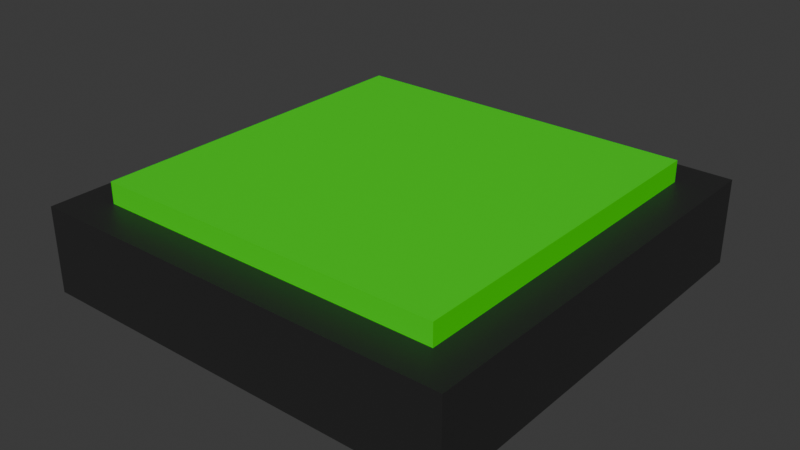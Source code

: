 # Source: BotonRojoPrecionado.blend  (saved by Blender 5.0.118; exported with 4.5.12 LTS)
import bpy
from mathutils import Matrix  # noqa: F401  (used for matrix-valued properties, if any)

bpy.ops.wm.read_factory_settings(use_empty=True)
scene = bpy.context.scene
scene.name = 'Scene'

# ---- collections
col_collection = bpy.data.collections.new('Collection'); scene.collection.children.link(col_collection)

# ---- materials (node trees are filled in below, after node groups)
mat_lazer = bpy.data.materials.new('Lazer')
mat_baseboton = bpy.data.materials.new('BaseBoton')
mat_botonverde = bpy.data.materials.new('botonVerde')

# ---- material node trees
mat_lazer.use_nodes = True; mat_lazer.node_tree.nodes.clear()
_N = mat_lazer.node_tree.nodes; _L = mat_lazer.node_tree.links
n0 = _N.new('ShaderNodeBsdfPrincipled'); n0.name = 'Principled BSDF'; n0.location = (-200, 100)
n0.inputs[0].default_value = (0.8, 0.0, 0.003355, 1.0)
n1 = _N.new('ShaderNodeOutputMaterial'); n1.name = 'Material Output'; n1.location = (200, 100)
_L.new(n0.outputs[0], n1.inputs[0])
n1.is_active_output = True
mat_baseboton.use_nodes = True; mat_baseboton.node_tree.nodes.clear()
_N = mat_baseboton.node_tree.nodes; _L = mat_baseboton.node_tree.links
n0 = _N.new('ShaderNodeBsdfPrincipled'); n0.name = 'Principled BSDF'; n0.location = (-200, 100)
n0.inputs[0].default_value = (0.02004, 0.02004, 0.02004, 1.0)
n1 = _N.new('ShaderNodeOutputMaterial'); n1.name = 'Material Output'; n1.location = (200, 100)
_L.new(n0.outputs[0], n1.inputs[0])
n1.is_active_output = True
mat_botonverde.use_nodes = True; mat_botonverde.node_tree.nodes.clear()
_N = mat_botonverde.node_tree.nodes; _L = mat_botonverde.node_tree.links
n0 = _N.new('ShaderNodeBsdfPrincipled'); n0.name = 'Principled BSDF'; n0.location = (-200, 100)
n0.inputs[0].default_value = (0.03248, 0.8, 0.0, 1.0)
n1 = _N.new('ShaderNodeOutputMaterial'); n1.name = 'Material Output'; n1.location = (200, 100)
_L.new(n0.outputs[0], n1.inputs[0])
n1.is_active_output = True

# ---- world
world_world = bpy.data.worlds.new('World'); scene.world = world_world
world_world.use_nodes = True; world_world.node_tree.nodes.clear()
_N = world_world.node_tree.nodes; _L = world_world.node_tree.links
n0 = _N.new('ShaderNodeOutputWorld'); n0.name = 'World Output'; n0.location = (200, 100)
n1 = _N.new('ShaderNodeBackground'); n1.name = 'Background'; n1.location = (-200, 100)
n1.inputs[0].default_value = (0.05088, 0.05088, 0.05088, 1.0)
_L.new(n1.outputs[0], n0.inputs[0])
n0.is_active_output = True
world_world.color = (0.05088, 0.05088, 0.05088)
world_world.sun_shadow_jitter_overblur = 0.0

# ---- meshes
me_cube_002 = bpy.data.meshes.new('Cube.002')
me_cube_002.from_pydata([(-1.0, -1.0, -1.0), (-0.8234, -0.8234, -0.6), (-1.0, 1.0, -1.0), (-0.8234, 0.8234, -0.6), (1.0, -1.0, -1.0), (0.8234, -0.8234, -0.6), (1.0, 1.0, -1.0), (0.8234, 0.8234, -0.6), (-1.0, -1.0, -0.6), (-1.0, 1.0, -0.6), (1.0, 1.0, -0.6), (1.0, -1.0, -0.6), (-0.8234, -0.8234, -0.5), (-0.8234, 0.8234, -0.5), (0.8234, 0.8234, -0.5), (0.8234, -0.8234, -0.5)], [], [(0, 8, 9, 2), (2, 9, 10, 6), (6, 10, 11, 4), (4, 11, 8, 0), (2, 6, 4, 0), (5, 7, 14, 15), (1, 3, 9, 8), (3, 7, 10, 9), (7, 5, 11, 10), (5, 1, 8, 11), (14, 13, 12, 15), (3, 1, 12, 13), (1, 5, 15, 12), (7, 3, 13, 14)])
me_cube_002.polygons.foreach_set('material_index', [1, 1, 1, 1, 1, 2, 1, 1, 1, 1, 2, 2, 2, 2])
_uv = me_cube_002.uv_layers.new(name='UVMap')
_uv.uv.foreach_set('vector', [0.375, 0.0, 0.625, 0.0, 0.625, 0.25, 0.375, 0.25, 0.375, 0.25, 0.625, 0.25, 0.625, 0.5, 0.375, 0.5, 0.375, 0.5, 0.625, 0.5, 0.625, 0.75, 0.375, 0.75, 0.375, 0.75, 0.625, 0.75, 0.625, 1.0, 0.375, 1.0, 0.125, 0.5, 0.375, 0.5, 0.375, 0.75, 0.125, 0.75, 0.6471, 0.7279, 0.6471, 0.5221, 0.6471, 0.5221, 0.6471, 0.7279, 0.8529, 0.7279, 0.8529, 0.5221, 0.875, 0.5, 0.875, 0.75, 0.8529, 0.5221, 0.6471, 0.5221, 0.625, 0.5, 0.875, 0.5, 0.6471, 0.5221, 0.6471, 0.7279, 0.625, 0.75, 0.625, 0.5, 0.6471, 0.7279, 0.8529, 0.7279, 0.875, 0.75, 0.625, 0.75, 0.6471, 0.5221, 0.8529, 0.5221, 0.8529, 0.7279, 0.6471, 0.7279, 0.8529, 0.5221, 0.8529, 0.7279, 0.8529, 0.7279, 0.8529, 0.5221, 0.8529, 0.7279, 0.6471, 0.7279, 0.6471, 0.7279, 0.8529, 0.7279, 0.6471, 0.5221, 0.8529, 0.5221, 0.8529, 0.5221, 0.6471, 0.5221])
me_cube_002.materials.append(mat_lazer)
me_cube_002.materials.append(mat_baseboton)
me_cube_002.materials.append(mat_botonverde)
me_cube_002.update()

# ---- objects
ob_cube = bpy.data.objects.new('Cube', me_cube_002)

# ---- transforms, parenting, visibility, modifiers, constraints
ob_cube.location = (0.0, 0.0, 0.5)
ob_cube.scale = (0.5, 0.5, 0.5)

# ---- collection membership
col_collection.objects.link(ob_cube)

# ---- scene / render settings (as saved in the file)
scene.frame_start = 1; scene.frame_end = 250; scene.frame_set(1)
scene.render.engine = 'BLENDER_EEVEE_NEXT'
scene.render.bake_bias = 0.0
scene.render.bake_samples = 0
scene.cycles.sampling_pattern = 'TABULATED_SOBOL'
scene.eevee.use_volume_custom_range = False
bpy.context.view_layer.update()

# ---- added for rendering (the .blend has no active camera and no usable light): camera, sun
cam_auto = bpy.data.cameras.new('AutoCamera')
cam_auto.lens = 50.0
cam_auto.sensor_width = 36.0
cam_auto.clip_end = 1000.0
ob_auto_camera = bpy.data.objects.new('AutoCamera', cam_auto)
scene.collection.objects.link(ob_auto_camera)
ob_auto_camera.location = (1.32875, -1.5945, 1.188)
ob_auto_camera.rotation_euler = (1.09748, -7.21219e-08, 0.694738)
scene.camera = ob_auto_camera
light_auto_sun = bpy.data.lights.new('AutoSun', 'SUN')
light_auto_sun.energy = 3.0
light_auto_sun.angle = 0.0523599
ob_auto_sun = bpy.data.objects.new('AutoSun', light_auto_sun)
scene.collection.objects.link(ob_auto_sun)
ob_auto_sun.rotation_euler = (0.872665, 0.174533, 0.523599)
bpy.context.view_layer.update()
